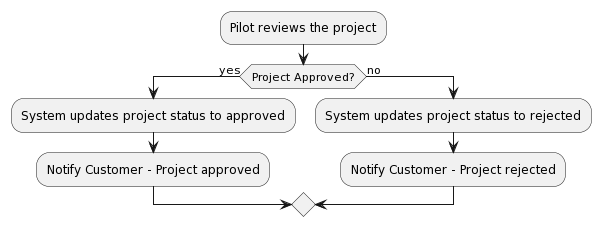

The diagram above was rendered by PlantUML. Its source (embedded in the PNG):
@startuml
:Pilot reviews the project;
if (Project Approved?) then (yes)
  :System updates project status to approved;
  :Notify Customer - Project approved;
else (no)
  :System updates project status to rejected;
  :Notify Customer - Project rejected;
endif
@enduml